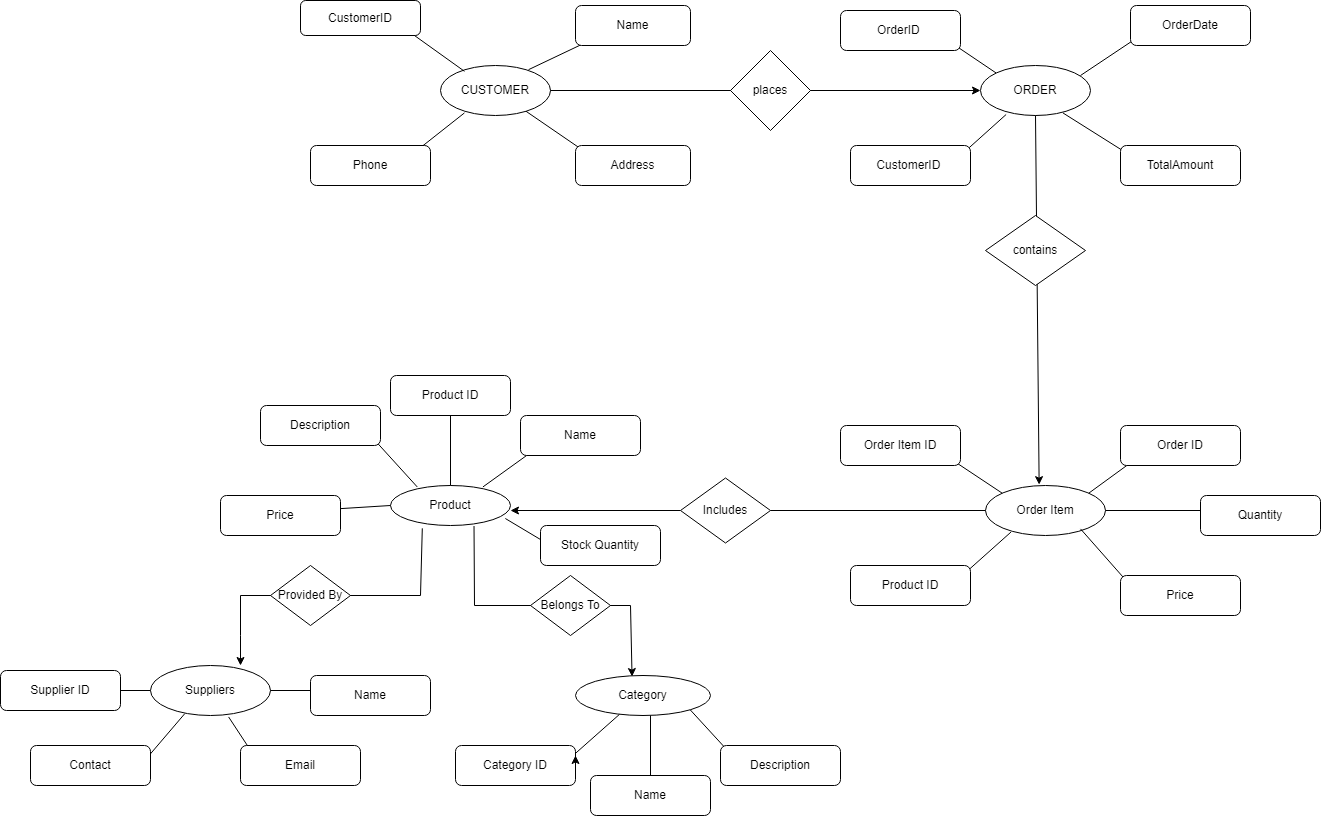

The diagram above was exported from draw.io. Its source (the exported page's mxGraphModel, read from the mxfile embedded in the PNG):
<mxGraphModel dx="2950" dy="1114" grid="1" gridSize="10" guides="1" tooltips="1" connect="1" arrows="1" fold="1" page="1" pageScale="1" pageWidth="850" pageHeight="1100" math="0" shadow="0">
  <root>
    <mxCell id="0" />
    <mxCell id="1" parent="0" />
    <mxCell id="IfEOWTSMuac5C_EnVe0J-1" value="&lt;div&gt;&lt;br&gt;&lt;/div&gt;CUST&lt;span style=&quot;background-color: initial;&quot;&gt;OMER&lt;/span&gt;&lt;div&gt;&lt;div&gt;&lt;br&gt;&lt;/div&gt;&lt;/div&gt;" style="ellipse;whiteSpace=wrap;html=1;shadow=0;" parent="1" vertex="1">
      <mxGeometry x="-80" y="240" width="110" height="50" as="geometry" />
    </mxCell>
    <mxCell id="IfEOWTSMuac5C_EnVe0J-2" value="&lt;div&gt;&lt;br&gt;&lt;/div&gt;ORDER&lt;div&gt;&lt;div&gt;&lt;br&gt;&lt;/div&gt;&lt;/div&gt;" style="ellipse;whiteSpace=wrap;html=1;" parent="1" vertex="1">
      <mxGeometry x="460" y="240" width="110" height="50" as="geometry" />
    </mxCell>
    <mxCell id="IfEOWTSMuac5C_EnVe0J-4" value="&lt;div&gt;Order Item&lt;/div&gt;" style="ellipse;whiteSpace=wrap;html=1;" parent="1" vertex="1">
      <mxGeometry x="465" y="660" width="120" height="50" as="geometry" />
    </mxCell>
    <mxCell id="IfEOWTSMuac5C_EnVe0J-8" value="&lt;div&gt;Category&lt;/div&gt;" style="ellipse;whiteSpace=wrap;html=1;" parent="1" vertex="1">
      <mxGeometry x="55" y="850" width="135" height="40" as="geometry" />
    </mxCell>
    <mxCell id="IfEOWTSMuac5C_EnVe0J-14" value="" style="endArrow=classic;html=1;rounded=0;exitX=0.212;exitY=0.932;exitDx=0;exitDy=0;exitPerimeter=0;entryX=0.65;entryY=1.005;entryDx=0;entryDy=0;entryPerimeter=0;" parent="1" source="IfEOWTSMuac5C_EnVe0J-4" target="tPoZnOsLB9fc8ll85Crg-48" edge="1">
      <mxGeometry width="50" height="50" relative="1" as="geometry">
        <mxPoint x="500" y="710" as="sourcePoint" />
        <mxPoint x="440" y="800" as="targetPoint" />
        <Array as="points" />
      </mxGeometry>
    </mxCell>
    <mxCell id="IfEOWTSMuac5C_EnVe0J-15" value="" style="endArrow=classic;html=1;rounded=0;exitX=0.792;exitY=0.868;exitDx=0;exitDy=0;exitPerimeter=0;" parent="1" source="IfEOWTSMuac5C_EnVe0J-4" edge="1">
      <mxGeometry width="50" height="50" relative="1" as="geometry">
        <mxPoint x="501.0999999999999" y="768.2" as="sourcePoint" />
        <mxPoint x="610" y="760" as="targetPoint" />
      </mxGeometry>
    </mxCell>
    <mxCell id="tPoZnOsLB9fc8ll85Crg-12" value="" style="edgeStyle=none;orthogonalLoop=1;jettySize=auto;html=1;rounded=0;exitX=0.8;exitY=0.084;exitDx=0;exitDy=0;exitPerimeter=0;" edge="1" parent="1" source="IfEOWTSMuac5C_EnVe0J-1">
      <mxGeometry width="100" relative="1" as="geometry">
        <mxPoint x="-20" y="240" as="sourcePoint" />
        <mxPoint x="80" y="210" as="targetPoint" />
        <Array as="points" />
      </mxGeometry>
    </mxCell>
    <mxCell id="tPoZnOsLB9fc8ll85Crg-13" value="" style="edgeStyle=none;orthogonalLoop=1;jettySize=auto;html=1;rounded=0;exitX=0.218;exitY=0.116;exitDx=0;exitDy=0;exitPerimeter=0;" edge="1" parent="1" source="IfEOWTSMuac5C_EnVe0J-1">
      <mxGeometry width="100" relative="1" as="geometry">
        <mxPoint x="-160" y="240" as="sourcePoint" />
        <mxPoint x="-120" y="200" as="targetPoint" />
        <Array as="points" />
      </mxGeometry>
    </mxCell>
    <mxCell id="tPoZnOsLB9fc8ll85Crg-14" value="&lt;div&gt;&lt;span style=&quot;background-color: initial;&quot;&gt;CustomerID&lt;/span&gt;&lt;/div&gt;" style="rounded=1;whiteSpace=wrap;html=1;" vertex="1" parent="1">
      <mxGeometry x="-220" y="175" width="120" height="35" as="geometry" />
    </mxCell>
    <mxCell id="tPoZnOsLB9fc8ll85Crg-15" value="&lt;div&gt;&lt;span style=&quot;background-color: initial;&quot;&gt;Name&lt;/span&gt;&lt;/div&gt;" style="rounded=1;whiteSpace=wrap;html=1;" vertex="1" parent="1">
      <mxGeometry x="55" y="180" width="115" height="40" as="geometry" />
    </mxCell>
    <mxCell id="tPoZnOsLB9fc8ll85Crg-18" value="" style="edgeStyle=none;orthogonalLoop=1;jettySize=auto;html=1;rounded=0;exitX=1;exitY=0.5;exitDx=0;exitDy=0;" edge="1" parent="1" source="IfEOWTSMuac5C_EnVe0J-1">
      <mxGeometry width="100" relative="1" as="geometry">
        <mxPoint y="270" as="sourcePoint" />
        <mxPoint x="460" y="265" as="targetPoint" />
        <Array as="points" />
      </mxGeometry>
    </mxCell>
    <mxCell id="tPoZnOsLB9fc8ll85Crg-19" value="places" style="rhombus;whiteSpace=wrap;html=1;" vertex="1" parent="1">
      <mxGeometry x="210" y="225" width="80" height="80" as="geometry" />
    </mxCell>
    <mxCell id="tPoZnOsLB9fc8ll85Crg-20" value="" style="edgeStyle=none;orthogonalLoop=1;jettySize=auto;html=1;rounded=0;" edge="1" parent="1">
      <mxGeometry width="100" relative="1" as="geometry">
        <mxPoint x="560" y="250" as="sourcePoint" />
        <mxPoint x="620" y="210" as="targetPoint" />
        <Array as="points" />
      </mxGeometry>
    </mxCell>
    <mxCell id="tPoZnOsLB9fc8ll85Crg-21" value="" style="edgeStyle=none;orthogonalLoop=1;jettySize=auto;html=1;rounded=0;exitX=0;exitY=0;exitDx=0;exitDy=0;" edge="1" parent="1" source="IfEOWTSMuac5C_EnVe0J-2">
      <mxGeometry width="100" relative="1" as="geometry">
        <mxPoint x="480" y="250" as="sourcePoint" />
        <mxPoint x="420" y="210" as="targetPoint" />
        <Array as="points" />
      </mxGeometry>
    </mxCell>
    <mxCell id="tPoZnOsLB9fc8ll85Crg-22" value="" style="edgeStyle=none;orthogonalLoop=1;jettySize=auto;html=1;rounded=0;exitX=0.749;exitY=0.948;exitDx=0;exitDy=0;exitPerimeter=0;" edge="1" parent="1" source="IfEOWTSMuac5C_EnVe0J-2">
      <mxGeometry width="100" relative="1" as="geometry">
        <mxPoint x="510" y="300" as="sourcePoint" />
        <mxPoint x="610" y="330" as="targetPoint" />
        <Array as="points" />
      </mxGeometry>
    </mxCell>
    <mxCell id="tPoZnOsLB9fc8ll85Crg-23" value="" style="edgeStyle=none;orthogonalLoop=1;jettySize=auto;html=1;rounded=0;exitX=0.233;exitY=0.98;exitDx=0;exitDy=0;exitPerimeter=0;" edge="1" parent="1" source="IfEOWTSMuac5C_EnVe0J-2">
      <mxGeometry width="100" relative="1" as="geometry">
        <mxPoint x="490" y="290" as="sourcePoint" />
        <mxPoint x="440" y="330" as="targetPoint" />
        <Array as="points" />
      </mxGeometry>
    </mxCell>
    <mxCell id="tPoZnOsLB9fc8ll85Crg-24" value="&lt;div&gt;&lt;span style=&quot;background-color: initial;&quot;&gt;&lt;br&gt;&lt;/span&gt;&lt;/div&gt;&lt;div&gt;&lt;span style=&quot;background-color: initial;&quot;&gt;OrderDate&lt;/span&gt;&lt;/div&gt;&lt;div&gt;&lt;br&gt;&lt;/div&gt;" style="rounded=1;whiteSpace=wrap;html=1;" vertex="1" parent="1">
      <mxGeometry x="610" y="180" width="120" height="40" as="geometry" />
    </mxCell>
    <mxCell id="tPoZnOsLB9fc8ll85Crg-27" value="" style="edgeStyle=none;orthogonalLoop=1;jettySize=auto;html=1;rounded=0;" edge="1" parent="1" source="IfEOWTSMuac5C_EnVe0J-1">
      <mxGeometry width="100" relative="1" as="geometry">
        <mxPoint x="5" y="286" as="sourcePoint" />
        <mxPoint x="70" y="330" as="targetPoint" />
        <Array as="points" />
      </mxGeometry>
    </mxCell>
    <mxCell id="tPoZnOsLB9fc8ll85Crg-17" value="&lt;span style=&quot;background-color: initial;&quot;&gt;Address&lt;/span&gt;" style="rounded=1;whiteSpace=wrap;html=1;" vertex="1" parent="1">
      <mxGeometry x="55" y="320" width="115" height="40" as="geometry" />
    </mxCell>
    <mxCell id="tPoZnOsLB9fc8ll85Crg-32" value="" style="edgeStyle=none;orthogonalLoop=1;jettySize=auto;html=1;rounded=0;exitX=0.218;exitY=0.948;exitDx=0;exitDy=0;exitPerimeter=0;" edge="1" parent="1" source="IfEOWTSMuac5C_EnVe0J-1">
      <mxGeometry width="100" relative="1" as="geometry">
        <mxPoint x="-140" y="290" as="sourcePoint" />
        <mxPoint x="-110" y="330" as="targetPoint" />
        <Array as="points" />
      </mxGeometry>
    </mxCell>
    <mxCell id="tPoZnOsLB9fc8ll85Crg-34" value="Phone" style="rounded=1;whiteSpace=wrap;html=1;" vertex="1" parent="1">
      <mxGeometry x="-210" y="320" width="120" height="40" as="geometry" />
    </mxCell>
    <mxCell id="tPoZnOsLB9fc8ll85Crg-35" style="edgeStyle=orthogonalEdgeStyle;rounded=0;orthogonalLoop=1;jettySize=auto;html=1;exitX=0.5;exitY=1;exitDx=0;exitDy=0;entryX=0.5;entryY=1;entryDx=0;entryDy=0;" edge="1" parent="1" source="tPoZnOsLB9fc8ll85Crg-15" target="tPoZnOsLB9fc8ll85Crg-15">
      <mxGeometry relative="1" as="geometry" />
    </mxCell>
    <mxCell id="tPoZnOsLB9fc8ll85Crg-37" value="&lt;div&gt;OrderID&amp;nbsp;&lt;/div&gt;" style="rounded=1;whiteSpace=wrap;html=1;" vertex="1" parent="1">
      <mxGeometry x="320" y="185" width="120" height="40" as="geometry" />
    </mxCell>
    <mxCell id="tPoZnOsLB9fc8ll85Crg-38" value="&lt;div&gt;&lt;span style=&quot;background-color: initial;&quot;&gt;&lt;br&gt;&lt;/span&gt;&lt;/div&gt;&lt;div&gt;&lt;span style=&quot;background-color: initial;&quot;&gt;TotalAmount&lt;/span&gt;&lt;/div&gt;&lt;div&gt;&lt;br&gt;&lt;/div&gt;" style="rounded=1;whiteSpace=wrap;html=1;" vertex="1" parent="1">
      <mxGeometry x="600" y="320" width="120" height="40" as="geometry" />
    </mxCell>
    <mxCell id="tPoZnOsLB9fc8ll85Crg-39" value="&lt;div&gt;&lt;span style=&quot;background-color: initial;&quot;&gt;&lt;br&gt;&lt;/span&gt;&lt;/div&gt;&lt;div&gt;&lt;span style=&quot;background-color: initial;&quot;&gt;CustomerID&amp;nbsp;&lt;/span&gt;&lt;/div&gt;&lt;div&gt;&lt;br&gt;&lt;/div&gt;" style="rounded=1;whiteSpace=wrap;html=1;" vertex="1" parent="1">
      <mxGeometry x="330" y="320" width="120" height="40" as="geometry" />
    </mxCell>
    <mxCell id="tPoZnOsLB9fc8ll85Crg-40" value="" style="edgeStyle=none;orthogonalLoop=1;jettySize=auto;html=1;rounded=0;exitX=0.5;exitY=1;exitDx=0;exitDy=0;entryX=0.447;entryY=-0.017;entryDx=0;entryDy=0;entryPerimeter=0;" edge="1" parent="1" source="IfEOWTSMuac5C_EnVe0J-2" target="IfEOWTSMuac5C_EnVe0J-4">
      <mxGeometry width="100" relative="1" as="geometry">
        <mxPoint x="470" y="320" as="sourcePoint" />
        <mxPoint x="515" y="540" as="targetPoint" />
        <Array as="points" />
      </mxGeometry>
    </mxCell>
    <mxCell id="tPoZnOsLB9fc8ll85Crg-41" value="contains" style="rhombus;whiteSpace=wrap;html=1;" vertex="1" parent="1">
      <mxGeometry x="465" y="390" width="100" height="70" as="geometry" />
    </mxCell>
    <mxCell id="tPoZnOsLB9fc8ll85Crg-43" value="" style="edgeStyle=none;orthogonalLoop=1;jettySize=auto;html=1;rounded=0;exitX=0;exitY=0;exitDx=0;exitDy=0;" edge="1" parent="1" source="IfEOWTSMuac5C_EnVe0J-4">
      <mxGeometry width="100" relative="1" as="geometry">
        <mxPoint x="485" y="670" as="sourcePoint" />
        <mxPoint x="425" y="630" as="targetPoint" />
        <Array as="points" />
      </mxGeometry>
    </mxCell>
    <mxCell id="tPoZnOsLB9fc8ll85Crg-45" value="" style="edgeStyle=none;orthogonalLoop=1;jettySize=auto;html=1;rounded=0;exitX=1;exitY=0;exitDx=0;exitDy=0;" edge="1" parent="1" source="IfEOWTSMuac5C_EnVe0J-4">
      <mxGeometry width="100" relative="1" as="geometry">
        <mxPoint x="530" y="650" as="sourcePoint" />
        <mxPoint x="620" y="630" as="targetPoint" />
        <Array as="points" />
      </mxGeometry>
    </mxCell>
    <mxCell id="tPoZnOsLB9fc8ll85Crg-46" value="&lt;div&gt;Order Item ID&lt;/div&gt;" style="rounded=1;whiteSpace=wrap;html=1;" vertex="1" parent="1">
      <mxGeometry x="320" y="600" width="120" height="40" as="geometry" />
    </mxCell>
    <mxCell id="tPoZnOsLB9fc8ll85Crg-47" value="&lt;div&gt;Order ID&lt;/div&gt;" style="rounded=1;whiteSpace=wrap;html=1;" vertex="1" parent="1">
      <mxGeometry x="600" y="600" width="120" height="40" as="geometry" />
    </mxCell>
    <mxCell id="tPoZnOsLB9fc8ll85Crg-48" value="&lt;div&gt;Product ID&lt;/div&gt;" style="rounded=1;whiteSpace=wrap;html=1;" vertex="1" parent="1">
      <mxGeometry x="330" y="740" width="120" height="40" as="geometry" />
    </mxCell>
    <mxCell id="tPoZnOsLB9fc8ll85Crg-49" value="&lt;div style=&quot;forced-color-adjust: none;&quot;&gt;&lt;div style=&quot;forced-color-adjust: none;&quot;&gt;&lt;span style=&quot;forced-color-adjust: none; background-color: initial;&quot;&gt;Price&lt;/span&gt;&lt;/div&gt;&lt;/div&gt;" style="rounded=1;whiteSpace=wrap;html=1;" vertex="1" parent="1">
      <mxGeometry x="600" y="750" width="120" height="40" as="geometry" />
    </mxCell>
    <mxCell id="tPoZnOsLB9fc8ll85Crg-50" value="" style="edgeStyle=none;orthogonalLoop=1;jettySize=auto;html=1;rounded=0;exitX=0;exitY=0.5;exitDx=0;exitDy=0;" edge="1" parent="1" source="tPoZnOsLB9fc8ll85Crg-51">
      <mxGeometry width="100" relative="1" as="geometry">
        <mxPoint x="220" y="670" as="sourcePoint" />
        <mxPoint x="-10" y="685" as="targetPoint" />
        <Array as="points" />
      </mxGeometry>
    </mxCell>
    <mxCell id="tPoZnOsLB9fc8ll85Crg-51" value="Includes" style="rhombus;whiteSpace=wrap;html=1;" vertex="1" parent="1">
      <mxGeometry x="160" y="652.5" width="90" height="65" as="geometry" />
    </mxCell>
    <mxCell id="tPoZnOsLB9fc8ll85Crg-54" value="" style="endArrow=none;html=1;rounded=0;entryX=0;entryY=0.5;entryDx=0;entryDy=0;" edge="1" parent="1" source="tPoZnOsLB9fc8ll85Crg-51" target="IfEOWTSMuac5C_EnVe0J-4">
      <mxGeometry width="50" height="50" relative="1" as="geometry">
        <mxPoint x="170" y="710" as="sourcePoint" />
        <mxPoint x="220" y="660" as="targetPoint" />
      </mxGeometry>
    </mxCell>
    <mxCell id="tPoZnOsLB9fc8ll85Crg-55" value="" style="edgeStyle=none;orthogonalLoop=1;jettySize=auto;html=1;rounded=0;exitX=1;exitY=0.5;exitDx=0;exitDy=0;" edge="1" parent="1" source="IfEOWTSMuac5C_EnVe0J-4">
      <mxGeometry width="100" relative="1" as="geometry">
        <mxPoint x="630" y="700" as="sourcePoint" />
        <mxPoint x="690" y="685" as="targetPoint" />
        <Array as="points" />
      </mxGeometry>
    </mxCell>
    <mxCell id="tPoZnOsLB9fc8ll85Crg-56" value="&lt;div&gt;&lt;br&gt;&lt;/div&gt;&lt;div&gt;&lt;div&gt;&lt;span style=&quot;background-color: initial;&quot;&gt;Quantity&lt;/span&gt;&lt;/div&gt;&lt;div&gt;&lt;br&gt;&lt;/div&gt;&lt;/div&gt;" style="rounded=1;whiteSpace=wrap;html=1;" vertex="1" parent="1">
      <mxGeometry x="680" y="670" width="120" height="40" as="geometry" />
    </mxCell>
    <mxCell id="tPoZnOsLB9fc8ll85Crg-58" value="Product" style="ellipse;whiteSpace=wrap;html=1;" vertex="1" parent="1">
      <mxGeometry x="-130" y="660" width="120" height="40" as="geometry" />
    </mxCell>
    <mxCell id="tPoZnOsLB9fc8ll85Crg-62" value="" style="edgeStyle=none;orthogonalLoop=1;jettySize=auto;html=1;rounded=0;exitX=0.223;exitY=0.036;exitDx=0;exitDy=0;exitPerimeter=0;" edge="1" parent="1" source="tPoZnOsLB9fc8ll85Crg-58">
      <mxGeometry width="100" relative="1" as="geometry">
        <mxPoint x="-170" y="650" as="sourcePoint" />
        <mxPoint x="-150" y="610" as="targetPoint" />
        <Array as="points" />
      </mxGeometry>
    </mxCell>
    <mxCell id="tPoZnOsLB9fc8ll85Crg-63" value="" style="edgeStyle=none;orthogonalLoop=1;jettySize=auto;html=1;rounded=0;exitX=0.77;exitY=0.036;exitDx=0;exitDy=0;exitPerimeter=0;" edge="1" parent="1" source="tPoZnOsLB9fc8ll85Crg-58">
      <mxGeometry width="100" relative="1" as="geometry">
        <mxPoint x="-80" y="590" as="sourcePoint" />
        <mxPoint x="20" y="620" as="targetPoint" />
        <Array as="points" />
      </mxGeometry>
    </mxCell>
    <mxCell id="tPoZnOsLB9fc8ll85Crg-64" value="" style="edgeStyle=none;orthogonalLoop=1;jettySize=auto;html=1;rounded=0;exitX=0.5;exitY=0;exitDx=0;exitDy=0;" edge="1" parent="1" source="tPoZnOsLB9fc8ll85Crg-58">
      <mxGeometry width="100" relative="1" as="geometry">
        <mxPoint x="-90" y="560" as="sourcePoint" />
        <mxPoint x="-70" y="580" as="targetPoint" />
        <Array as="points" />
      </mxGeometry>
    </mxCell>
    <mxCell id="tPoZnOsLB9fc8ll85Crg-65" value="" style="edgeStyle=none;orthogonalLoop=1;jettySize=auto;html=1;rounded=0;exitX=0;exitY=0.5;exitDx=0;exitDy=0;" edge="1" parent="1" source="tPoZnOsLB9fc8ll85Crg-58">
      <mxGeometry width="100" relative="1" as="geometry">
        <mxPoint x="-112" y="703" as="sourcePoint" />
        <mxPoint x="-210" y="685" as="targetPoint" />
        <Array as="points" />
      </mxGeometry>
    </mxCell>
    <mxCell id="tPoZnOsLB9fc8ll85Crg-66" value="" style="edgeStyle=none;orthogonalLoop=1;jettySize=auto;html=1;rounded=0;exitX=0.957;exitY=0.825;exitDx=0;exitDy=0;exitPerimeter=0;" edge="1" parent="1" source="tPoZnOsLB9fc8ll85Crg-58">
      <mxGeometry width="100" relative="1" as="geometry">
        <mxPoint x="-10" y="700" as="sourcePoint" />
        <mxPoint x="30" y="720" as="targetPoint" />
        <Array as="points" />
      </mxGeometry>
    </mxCell>
    <mxCell id="tPoZnOsLB9fc8ll85Crg-68" value="Description" style="rounded=1;whiteSpace=wrap;html=1;" vertex="1" parent="1">
      <mxGeometry x="-260" y="580" width="120" height="40" as="geometry" />
    </mxCell>
    <mxCell id="tPoZnOsLB9fc8ll85Crg-69" value="Product ID" style="rounded=1;whiteSpace=wrap;html=1;" vertex="1" parent="1">
      <mxGeometry x="-130" y="550" width="120" height="40" as="geometry" />
    </mxCell>
    <mxCell id="tPoZnOsLB9fc8ll85Crg-70" value="Name" style="rounded=1;whiteSpace=wrap;html=1;" vertex="1" parent="1">
      <mxGeometry y="590" width="120" height="40" as="geometry" />
    </mxCell>
    <mxCell id="tPoZnOsLB9fc8ll85Crg-71" value="Price" style="rounded=1;whiteSpace=wrap;html=1;" vertex="1" parent="1">
      <mxGeometry x="-300" y="670" width="120" height="40" as="geometry" />
    </mxCell>
    <mxCell id="tPoZnOsLB9fc8ll85Crg-72" value="Stock Quantity" style="rounded=1;whiteSpace=wrap;html=1;" vertex="1" parent="1">
      <mxGeometry x="20" y="700" width="120" height="40" as="geometry" />
    </mxCell>
    <mxCell id="tPoZnOsLB9fc8ll85Crg-74" value="Suppliers" style="ellipse;whiteSpace=wrap;html=1;" vertex="1" parent="1">
      <mxGeometry x="-370" y="840" width="120" height="50" as="geometry" />
    </mxCell>
    <mxCell id="tPoZnOsLB9fc8ll85Crg-75" style="edgeStyle=orthogonalEdgeStyle;rounded=0;orthogonalLoop=1;jettySize=auto;html=1;exitX=0.5;exitY=1;exitDx=0;exitDy=0;" edge="1" parent="1" source="IfEOWTSMuac5C_EnVe0J-8" target="IfEOWTSMuac5C_EnVe0J-8">
      <mxGeometry relative="1" as="geometry" />
    </mxCell>
    <mxCell id="tPoZnOsLB9fc8ll85Crg-77" value="" style="edgeStyle=none;orthogonalLoop=1;jettySize=auto;html=1;rounded=0;exitX=0.696;exitY=1.013;exitDx=0;exitDy=0;exitPerimeter=0;entryX=0.419;entryY=0.026;entryDx=0;entryDy=0;entryPerimeter=0;" edge="1" parent="1" source="tPoZnOsLB9fc8ll85Crg-58" target="IfEOWTSMuac5C_EnVe0J-8">
      <mxGeometry width="100" relative="1" as="geometry">
        <mxPoint x="-40" y="710" as="sourcePoint" />
        <mxPoint x="90" y="853" as="targetPoint" />
        <Array as="points">
          <mxPoint x="-46" y="780" />
          <mxPoint x="110" y="780" />
        </Array>
      </mxGeometry>
    </mxCell>
    <mxCell id="tPoZnOsLB9fc8ll85Crg-80" value="" style="edgeStyle=none;orthogonalLoop=1;jettySize=auto;html=1;rounded=0;exitX=0.265;exitY=1.071;exitDx=0;exitDy=0;exitPerimeter=0;" edge="1" parent="1" source="tPoZnOsLB9fc8ll85Crg-58">
      <mxGeometry width="100" relative="1" as="geometry">
        <mxPoint x="-90" y="696.21" as="sourcePoint" />
        <mxPoint x="-280" y="840" as="targetPoint" />
        <Array as="points">
          <mxPoint x="-100" y="770" />
          <mxPoint x="-280" y="770" />
          <mxPoint x="-280" y="810" />
        </Array>
      </mxGeometry>
    </mxCell>
    <mxCell id="tPoZnOsLB9fc8ll85Crg-86" value="" style="edgeStyle=none;orthogonalLoop=1;jettySize=auto;html=1;rounded=0;exitX=1;exitY=0.5;exitDx=0;exitDy=0;" edge="1" parent="1" source="tPoZnOsLB9fc8ll85Crg-74">
      <mxGeometry width="100" relative="1" as="geometry">
        <mxPoint x="-260" y="867.5000000000002" as="sourcePoint" />
        <mxPoint x="-180" y="865" as="targetPoint" />
        <Array as="points" />
      </mxGeometry>
    </mxCell>
    <mxCell id="tPoZnOsLB9fc8ll85Crg-87" value="" style="edgeStyle=none;orthogonalLoop=1;jettySize=auto;html=1;rounded=0;exitX=0;exitY=0.5;exitDx=0;exitDy=0;" edge="1" parent="1" source="tPoZnOsLB9fc8ll85Crg-74">
      <mxGeometry width="100" relative="1" as="geometry">
        <mxPoint x="-400" y="920" as="sourcePoint" />
        <mxPoint x="-430" y="865" as="targetPoint" />
        <Array as="points" />
      </mxGeometry>
    </mxCell>
    <mxCell id="tPoZnOsLB9fc8ll85Crg-88" value="" style="edgeStyle=none;orthogonalLoop=1;jettySize=auto;html=1;rounded=0;exitX=0.286;exitY=0.962;exitDx=0;exitDy=0;exitPerimeter=0;" edge="1" parent="1" source="tPoZnOsLB9fc8ll85Crg-74">
      <mxGeometry width="100" relative="1" as="geometry">
        <mxPoint x="-410" y="910" as="sourcePoint" />
        <mxPoint x="-380" y="940" as="targetPoint" />
        <Array as="points" />
      </mxGeometry>
    </mxCell>
    <mxCell id="tPoZnOsLB9fc8ll85Crg-89" value="" style="edgeStyle=none;orthogonalLoop=1;jettySize=auto;html=1;rounded=0;exitX=0.651;exitY=1.029;exitDx=0;exitDy=0;exitPerimeter=0;" edge="1" parent="1" source="tPoZnOsLB9fc8ll85Crg-74">
      <mxGeometry width="100" relative="1" as="geometry">
        <mxPoint x="-350" y="910" as="sourcePoint" />
        <mxPoint x="-260" y="940" as="targetPoint" />
        <Array as="points" />
      </mxGeometry>
    </mxCell>
    <mxCell id="tPoZnOsLB9fc8ll85Crg-90" value="Supplier ID" style="rounded=1;whiteSpace=wrap;html=1;" vertex="1" parent="1">
      <mxGeometry x="-520" y="845" width="120" height="40" as="geometry" />
    </mxCell>
    <mxCell id="tPoZnOsLB9fc8ll85Crg-91" value="Name" style="rounded=1;whiteSpace=wrap;html=1;" vertex="1" parent="1">
      <mxGeometry x="-210" y="850" width="120" height="40" as="geometry" />
    </mxCell>
    <mxCell id="tPoZnOsLB9fc8ll85Crg-92" value="Contact" style="rounded=1;whiteSpace=wrap;html=1;" vertex="1" parent="1">
      <mxGeometry x="-490" y="920" width="120" height="40" as="geometry" />
    </mxCell>
    <mxCell id="tPoZnOsLB9fc8ll85Crg-93" value="Email" style="rounded=1;whiteSpace=wrap;html=1;" vertex="1" parent="1">
      <mxGeometry x="-280" y="920" width="120" height="40" as="geometry" />
    </mxCell>
    <mxCell id="tPoZnOsLB9fc8ll85Crg-94" value="Provided By" style="rhombus;whiteSpace=wrap;html=1;" vertex="1" parent="1">
      <mxGeometry x="-250" y="740" width="80" height="60" as="geometry" />
    </mxCell>
    <mxCell id="tPoZnOsLB9fc8ll85Crg-95" value="Belongs To" style="rhombus;whiteSpace=wrap;html=1;" vertex="1" parent="1">
      <mxGeometry x="10" y="750" width="80" height="60" as="geometry" />
    </mxCell>
    <mxCell id="tPoZnOsLB9fc8ll85Crg-99" value="" style="edgeStyle=none;orthogonalLoop=1;jettySize=auto;html=1;rounded=0;exitX=0.325;exitY=0.974;exitDx=0;exitDy=0;exitPerimeter=0;" edge="1" parent="1" source="IfEOWTSMuac5C_EnVe0J-8">
      <mxGeometry width="100" relative="1" as="geometry">
        <mxPoint x="110" y="1020" as="sourcePoint" />
        <mxPoint x="30" y="950" as="targetPoint" />
        <Array as="points" />
      </mxGeometry>
    </mxCell>
    <mxCell id="tPoZnOsLB9fc8ll85Crg-100" value="" style="edgeStyle=none;orthogonalLoop=1;jettySize=auto;html=1;rounded=0;" edge="1" parent="1">
      <mxGeometry width="100" relative="1" as="geometry">
        <mxPoint x="130" y="890" as="sourcePoint" />
        <mxPoint x="130" y="960" as="targetPoint" />
        <Array as="points" />
      </mxGeometry>
    </mxCell>
    <mxCell id="tPoZnOsLB9fc8ll85Crg-101" value="" style="edgeStyle=none;orthogonalLoop=1;jettySize=auto;html=1;rounded=0;exitX=1;exitY=1;exitDx=0;exitDy=0;" edge="1" parent="1" source="IfEOWTSMuac5C_EnVe0J-8">
      <mxGeometry width="100" relative="1" as="geometry">
        <mxPoint x="240" y="900" as="sourcePoint" />
        <mxPoint x="230" y="950" as="targetPoint" />
        <Array as="points" />
      </mxGeometry>
    </mxCell>
    <mxCell id="tPoZnOsLB9fc8ll85Crg-103" value="Category ID" style="rounded=1;whiteSpace=wrap;html=1;" vertex="1" parent="1">
      <mxGeometry x="-65" y="920" width="120" height="40" as="geometry" />
    </mxCell>
    <mxCell id="tPoZnOsLB9fc8ll85Crg-104" value="Name" style="rounded=1;whiteSpace=wrap;html=1;" vertex="1" parent="1">
      <mxGeometry x="70" y="950" width="120" height="40" as="geometry" />
    </mxCell>
    <mxCell id="tPoZnOsLB9fc8ll85Crg-105" value="Description" style="rounded=1;whiteSpace=wrap;html=1;" vertex="1" parent="1">
      <mxGeometry x="200" y="920" width="120" height="40" as="geometry" />
    </mxCell>
    <mxCell id="tPoZnOsLB9fc8ll85Crg-107" style="edgeStyle=orthogonalEdgeStyle;rounded=0;orthogonalLoop=1;jettySize=auto;html=1;exitX=1;exitY=0.5;exitDx=0;exitDy=0;entryX=1;entryY=0.25;entryDx=0;entryDy=0;" edge="1" parent="1" source="tPoZnOsLB9fc8ll85Crg-103" target="tPoZnOsLB9fc8ll85Crg-103">
      <mxGeometry relative="1" as="geometry" />
    </mxCell>
  </root>
</mxGraphModel>